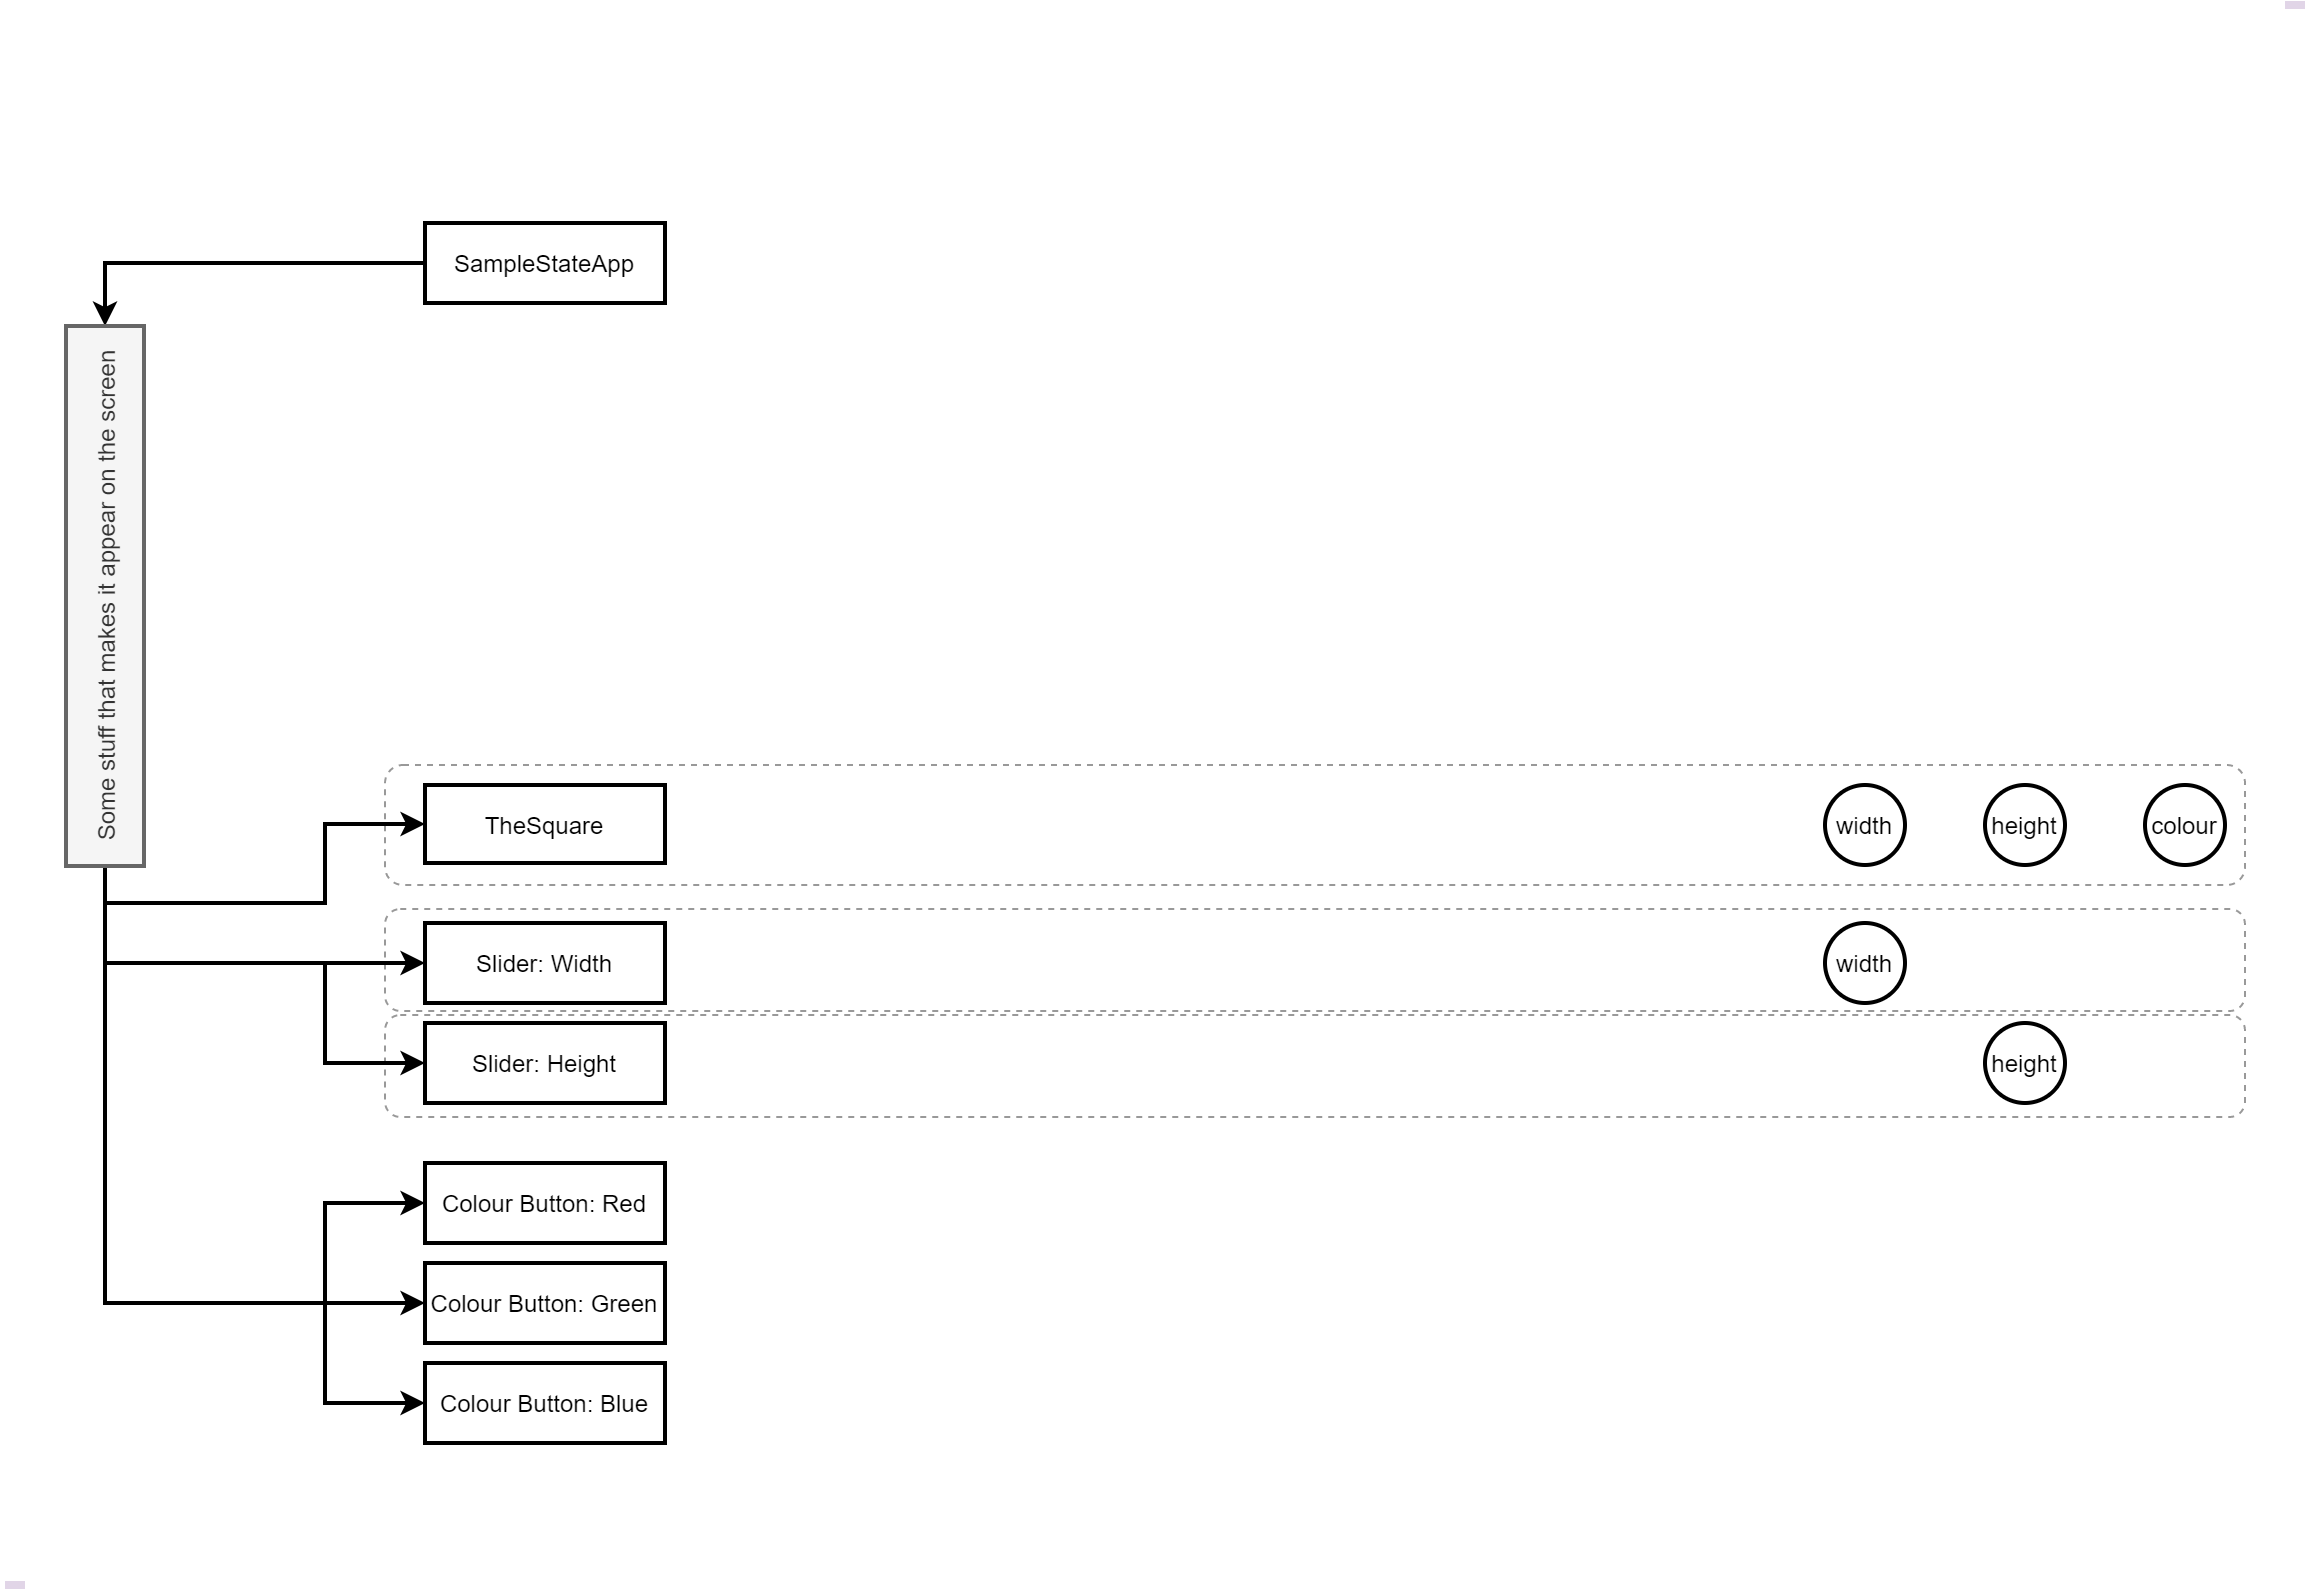

The diagram above was exported from draw.io. Its source (the exported page's mxGraphModel, read from the mxfile embedded in the PNG):
<mxGraphModel dx="1086" dy="798" grid="1" gridSize="10" guides="1" tooltips="1" connect="1" arrows="1" fold="1" page="1" pageScale="1" pageWidth="1169" pageHeight="827" math="0" shadow="0">
  <root>
    <mxCell id="stJ5Okn9FisQzd9Xj5Ks-0" />
    <mxCell id="stJ5Okn9FisQzd9Xj5Ks-1" parent="stJ5Okn9FisQzd9Xj5Ks-0" />
    <mxCell id="stJ5Okn9FisQzd9Xj5Ks-2" value="" style="rounded=1;whiteSpace=wrap;html=1;strokeWidth=1;dashed=1;strokeColor=#999999;" parent="stJ5Okn9FisQzd9Xj5Ks-1" vertex="1">
      <mxGeometry x="200" y="462" width="930" height="51" as="geometry" />
    </mxCell>
    <mxCell id="stJ5Okn9FisQzd9Xj5Ks-3" value="" style="rounded=1;whiteSpace=wrap;html=1;strokeWidth=1;dashed=1;strokeColor=#999999;" parent="stJ5Okn9FisQzd9Xj5Ks-1" vertex="1">
      <mxGeometry x="200" y="515" width="930" height="51" as="geometry" />
    </mxCell>
    <mxCell id="stJ5Okn9FisQzd9Xj5Ks-4" value="" style="rounded=1;whiteSpace=wrap;html=1;strokeWidth=1;dashed=1;strokeColor=#999999;" parent="stJ5Okn9FisQzd9Xj5Ks-1" vertex="1">
      <mxGeometry x="200" y="390" width="930" height="60" as="geometry" />
    </mxCell>
    <mxCell id="stJ5Okn9FisQzd9Xj5Ks-5" style="edgeStyle=orthogonalEdgeStyle;rounded=0;orthogonalLoop=1;jettySize=auto;html=1;entryX=0;entryY=0.5;entryDx=0;entryDy=0;strokeWidth=2;" parent="stJ5Okn9FisQzd9Xj5Ks-1" target="stJ5Okn9FisQzd9Xj5Ks-24" edge="1">
      <mxGeometry relative="1" as="geometry">
        <mxPoint x="60" y="439" as="sourcePoint" />
        <Array as="points">
          <mxPoint x="60" y="459" />
          <mxPoint x="170" y="459" />
          <mxPoint x="170" y="419" />
        </Array>
      </mxGeometry>
    </mxCell>
    <mxCell id="stJ5Okn9FisQzd9Xj5Ks-6" style="edgeStyle=orthogonalEdgeStyle;rounded=0;orthogonalLoop=1;jettySize=auto;html=1;entryX=0;entryY=0.5;entryDx=0;entryDy=0;strokeWidth=2;" parent="stJ5Okn9FisQzd9Xj5Ks-1" target="stJ5Okn9FisQzd9Xj5Ks-26" edge="1">
      <mxGeometry relative="1" as="geometry">
        <mxPoint x="60" y="439" as="sourcePoint" />
        <Array as="points">
          <mxPoint x="60" y="489" />
        </Array>
      </mxGeometry>
    </mxCell>
    <mxCell id="stJ5Okn9FisQzd9Xj5Ks-7" style="edgeStyle=orthogonalEdgeStyle;rounded=0;orthogonalLoop=1;jettySize=auto;html=1;entryX=0;entryY=0.5;entryDx=0;entryDy=0;strokeWidth=2;" parent="stJ5Okn9FisQzd9Xj5Ks-1" target="stJ5Okn9FisQzd9Xj5Ks-30" edge="1">
      <mxGeometry relative="1" as="geometry">
        <mxPoint x="60" y="439" as="sourcePoint" />
        <Array as="points">
          <mxPoint x="60" y="489" />
          <mxPoint x="170" y="489" />
          <mxPoint x="170" y="539" />
        </Array>
      </mxGeometry>
    </mxCell>
    <mxCell id="stJ5Okn9FisQzd9Xj5Ks-8" style="edgeStyle=orthogonalEdgeStyle;rounded=0;orthogonalLoop=1;jettySize=auto;html=1;entryX=0;entryY=0.5;entryDx=0;entryDy=0;strokeWidth=2;" parent="stJ5Okn9FisQzd9Xj5Ks-1" target="stJ5Okn9FisQzd9Xj5Ks-32" edge="1">
      <mxGeometry relative="1" as="geometry">
        <mxPoint x="60" y="439" as="sourcePoint" />
        <Array as="points">
          <mxPoint x="60" y="659" />
        </Array>
      </mxGeometry>
    </mxCell>
    <mxCell id="stJ5Okn9FisQzd9Xj5Ks-9" style="edgeStyle=orthogonalEdgeStyle;rounded=0;orthogonalLoop=1;jettySize=auto;html=1;entryX=0;entryY=0.5;entryDx=0;entryDy=0;strokeWidth=2;" parent="stJ5Okn9FisQzd9Xj5Ks-1" target="stJ5Okn9FisQzd9Xj5Ks-28" edge="1">
      <mxGeometry relative="1" as="geometry">
        <mxPoint x="60" y="439" as="sourcePoint" />
        <Array as="points">
          <mxPoint x="60" y="659" />
          <mxPoint x="170" y="659" />
          <mxPoint x="170" y="609" />
        </Array>
      </mxGeometry>
    </mxCell>
    <mxCell id="stJ5Okn9FisQzd9Xj5Ks-10" style="edgeStyle=orthogonalEdgeStyle;rounded=0;orthogonalLoop=1;jettySize=auto;html=1;entryX=0;entryY=0.5;entryDx=0;entryDy=0;strokeWidth=2;" parent="stJ5Okn9FisQzd9Xj5Ks-1" target="stJ5Okn9FisQzd9Xj5Ks-34" edge="1">
      <mxGeometry relative="1" as="geometry">
        <mxPoint x="60" y="439" as="sourcePoint" />
        <Array as="points">
          <mxPoint x="60" y="659" />
          <mxPoint x="170" y="659" />
          <mxPoint x="170" y="709" />
        </Array>
      </mxGeometry>
    </mxCell>
    <mxCell id="stJ5Okn9FisQzd9Xj5Ks-13" style="edgeStyle=orthogonalEdgeStyle;rounded=0;orthogonalLoop=1;jettySize=auto;html=1;strokeWidth=2;" parent="stJ5Okn9FisQzd9Xj5Ks-1" source="stJ5Okn9FisQzd9Xj5Ks-14" target="9JqhcygsrtZ_z_95bYcm-1" edge="1">
      <mxGeometry relative="1" as="geometry">
        <mxPoint x="-40" y="179" as="targetPoint" />
      </mxGeometry>
    </mxCell>
    <mxCell id="stJ5Okn9FisQzd9Xj5Ks-14" value="SampleStateApp" style="rounded=0;whiteSpace=wrap;html=1;strokeWidth=2;" parent="stJ5Okn9FisQzd9Xj5Ks-1" vertex="1">
      <mxGeometry x="220" y="119" width="120" height="40" as="geometry" />
    </mxCell>
    <mxCell id="stJ5Okn9FisQzd9Xj5Ks-24" value="TheSquare" style="rounded=0;whiteSpace=wrap;html=1;strokeWidth=2;" parent="stJ5Okn9FisQzd9Xj5Ks-1" vertex="1">
      <mxGeometry x="220" y="400" width="120" height="39" as="geometry" />
    </mxCell>
    <mxCell id="stJ5Okn9FisQzd9Xj5Ks-26" value="Slider: Width" style="rounded=0;whiteSpace=wrap;html=1;strokeWidth=2;" parent="stJ5Okn9FisQzd9Xj5Ks-1" vertex="1">
      <mxGeometry x="220" y="469" width="120" height="40" as="geometry" />
    </mxCell>
    <mxCell id="stJ5Okn9FisQzd9Xj5Ks-28" value="Colour Button: Red" style="rounded=0;whiteSpace=wrap;html=1;strokeWidth=2;" parent="stJ5Okn9FisQzd9Xj5Ks-1" vertex="1">
      <mxGeometry x="220" y="589" width="120" height="40" as="geometry" />
    </mxCell>
    <mxCell id="stJ5Okn9FisQzd9Xj5Ks-30" value="Slider: Height" style="rounded=0;whiteSpace=wrap;html=1;strokeWidth=2;" parent="stJ5Okn9FisQzd9Xj5Ks-1" vertex="1">
      <mxGeometry x="220" y="519" width="120" height="40" as="geometry" />
    </mxCell>
    <mxCell id="stJ5Okn9FisQzd9Xj5Ks-32" value="Colour Button: Green" style="rounded=0;whiteSpace=wrap;html=1;strokeWidth=2;" parent="stJ5Okn9FisQzd9Xj5Ks-1" vertex="1">
      <mxGeometry x="220" y="639" width="120" height="40" as="geometry" />
    </mxCell>
    <mxCell id="stJ5Okn9FisQzd9Xj5Ks-34" value="Colour Button: Blue" style="rounded=0;whiteSpace=wrap;html=1;strokeWidth=2;" parent="stJ5Okn9FisQzd9Xj5Ks-1" vertex="1">
      <mxGeometry x="220" y="689" width="120" height="40" as="geometry" />
    </mxCell>
    <mxCell id="stJ5Okn9FisQzd9Xj5Ks-39" value="width" style="ellipse;whiteSpace=wrap;html=1;aspect=fixed;strokeWidth=2;" parent="stJ5Okn9FisQzd9Xj5Ks-1" vertex="1">
      <mxGeometry x="920" y="400" width="40" height="40" as="geometry" />
    </mxCell>
    <mxCell id="stJ5Okn9FisQzd9Xj5Ks-40" value="height" style="ellipse;whiteSpace=wrap;html=1;aspect=fixed;strokeWidth=2;" parent="stJ5Okn9FisQzd9Xj5Ks-1" vertex="1">
      <mxGeometry x="1000" y="400" width="40" height="40" as="geometry" />
    </mxCell>
    <mxCell id="stJ5Okn9FisQzd9Xj5Ks-41" value="colour" style="ellipse;whiteSpace=wrap;html=1;aspect=fixed;strokeWidth=2;" parent="stJ5Okn9FisQzd9Xj5Ks-1" vertex="1">
      <mxGeometry x="1080" y="400" width="40" height="40" as="geometry" />
    </mxCell>
    <mxCell id="stJ5Okn9FisQzd9Xj5Ks-43" value="width" style="ellipse;whiteSpace=wrap;html=1;aspect=fixed;strokeWidth=2;" parent="stJ5Okn9FisQzd9Xj5Ks-1" vertex="1">
      <mxGeometry x="920" y="469" width="40" height="40" as="geometry" />
    </mxCell>
    <mxCell id="stJ5Okn9FisQzd9Xj5Ks-45" value="height" style="ellipse;whiteSpace=wrap;html=1;aspect=fixed;strokeWidth=2;" parent="stJ5Okn9FisQzd9Xj5Ks-1" vertex="1">
      <mxGeometry x="1000" y="519" width="40" height="40" as="geometry" />
    </mxCell>
    <mxCell id="ZvLGkCwRb8Lje-GG1lvF-0" value="" style="endArrow=none;html=1;rounded=0;strokeColor=#E1D5E7;strokeWidth=4;" parent="stJ5Okn9FisQzd9Xj5Ks-1" edge="1">
      <mxGeometry width="50" height="50" relative="1" as="geometry">
        <mxPoint x="10" y="800" as="sourcePoint" />
        <mxPoint x="20" y="800" as="targetPoint" />
      </mxGeometry>
    </mxCell>
    <mxCell id="ZvLGkCwRb8Lje-GG1lvF-1" value="" style="endArrow=none;html=1;rounded=0;strokeColor=#E1D5E7;strokeWidth=4;" parent="stJ5Okn9FisQzd9Xj5Ks-1" edge="1">
      <mxGeometry width="50" height="50" relative="1" as="geometry">
        <mxPoint x="1150" y="10" as="sourcePoint" />
        <mxPoint x="1160" y="10" as="targetPoint" />
      </mxGeometry>
    </mxCell>
    <mxCell id="9JqhcygsrtZ_z_95bYcm-1" value="Some stuff that makes it appear on the screen" style="rounded=0;whiteSpace=wrap;html=1;strokeWidth=2;rotation=-90;fillColor=#f5f5f5;fontColor=#333333;strokeColor=#666666;" parent="stJ5Okn9FisQzd9Xj5Ks-1" vertex="1">
      <mxGeometry x="-75" y="286" width="270" height="39" as="geometry" />
    </mxCell>
  </root>
</mxGraphModel>